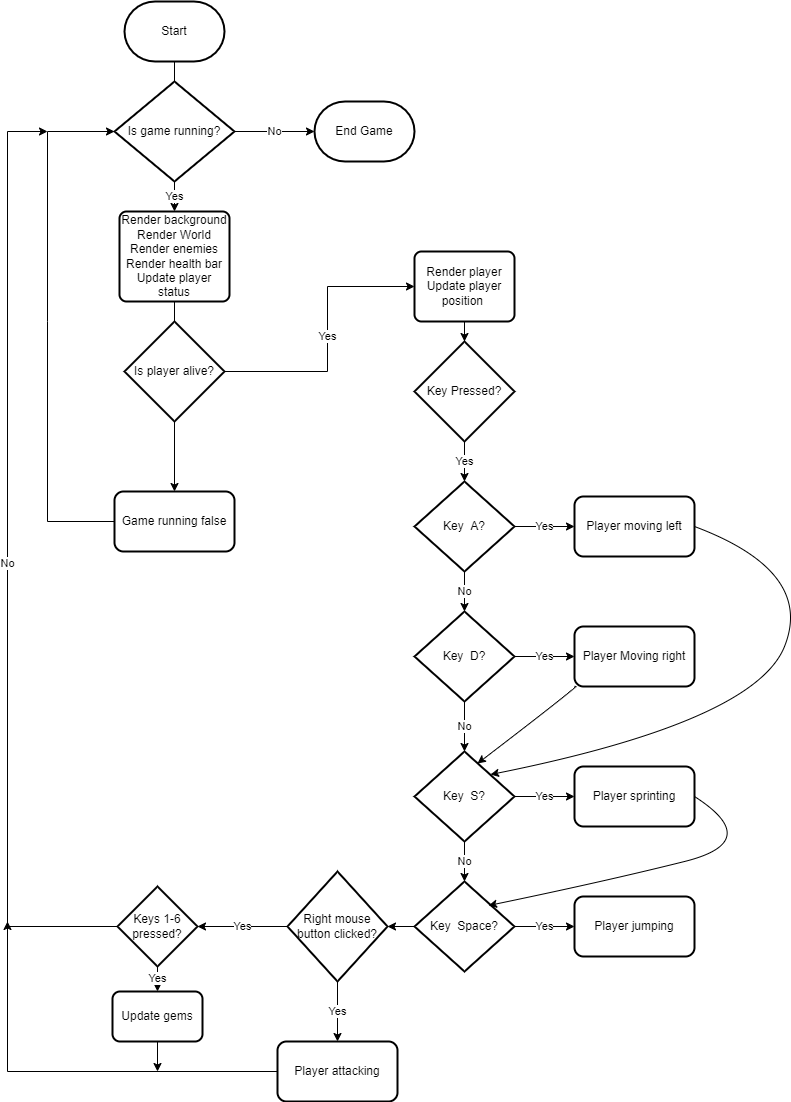

The diagram above was exported from draw.io. Its source (the exported page's mxGraphModel, read from the mxfile embedded in the PNG):
<mxGraphModel dx="1422" dy="705" grid="1" gridSize="10" guides="1" tooltips="1" connect="1" arrows="1" fold="1" page="1" pageScale="1" pageWidth="827" pageHeight="1169" math="0" shadow="0">
  <root>
    <mxCell id="0" />
    <mxCell id="1" parent="0" />
    <mxCell id="TwuIFOWfAFARtPN9hgw2-2" value="" style="endArrow=classic;startArrow=none;html=1;rounded=0;" parent="1" edge="1">
      <mxGeometry width="50" height="50" relative="1" as="geometry">
        <mxPoint x="187" y="110" as="sourcePoint" />
        <mxPoint x="187" y="110" as="targetPoint" />
      </mxGeometry>
    </mxCell>
    <mxCell id="Zq5M0CF4CWYElIN_zwtZ-5" value="Start" style="strokeWidth=2;html=1;shape=mxgraph.flowchart.terminator;whiteSpace=wrap;" vertex="1" parent="1">
      <mxGeometry x="137" y="30" width="100" height="60" as="geometry" />
    </mxCell>
    <mxCell id="Zq5M0CF4CWYElIN_zwtZ-6" value="Is game running?" style="strokeWidth=2;html=1;shape=mxgraph.flowchart.decision;whiteSpace=wrap;" vertex="1" parent="1">
      <mxGeometry x="127" y="110" width="120" height="100" as="geometry" />
    </mxCell>
    <mxCell id="Zq5M0CF4CWYElIN_zwtZ-7" value="End Game" style="strokeWidth=2;html=1;shape=mxgraph.flowchart.terminator;whiteSpace=wrap;" vertex="1" parent="1">
      <mxGeometry x="327" y="130" width="100" height="60" as="geometry" />
    </mxCell>
    <mxCell id="Zq5M0CF4CWYElIN_zwtZ-8" value="No" style="endArrow=classic;html=1;rounded=0;" edge="1" parent="1" source="Zq5M0CF4CWYElIN_zwtZ-6" target="Zq5M0CF4CWYElIN_zwtZ-7">
      <mxGeometry width="50" height="50" relative="1" as="geometry">
        <mxPoint x="447" y="270" as="sourcePoint" />
        <mxPoint x="497" y="220" as="targetPoint" />
      </mxGeometry>
    </mxCell>
    <mxCell id="Zq5M0CF4CWYElIN_zwtZ-10" value="Render background&lt;br&gt;Render World&lt;br&gt;Render enemies&lt;br&gt;Render health bar&lt;br&gt;Update player status" style="rounded=1;whiteSpace=wrap;html=1;absoluteArcSize=1;arcSize=14;strokeWidth=2;" vertex="1" parent="1">
      <mxGeometry x="132" y="240" width="110" height="90" as="geometry" />
    </mxCell>
    <mxCell id="Zq5M0CF4CWYElIN_zwtZ-11" value="Yes" style="endArrow=classic;html=1;rounded=0;entryX=0.5;entryY=0;entryDx=0;entryDy=0;" edge="1" parent="1" source="Zq5M0CF4CWYElIN_zwtZ-6" target="Zq5M0CF4CWYElIN_zwtZ-10">
      <mxGeometry width="50" height="50" relative="1" as="geometry">
        <mxPoint x="447" y="260" as="sourcePoint" />
        <mxPoint x="497" y="210" as="targetPoint" />
      </mxGeometry>
    </mxCell>
    <mxCell id="Zq5M0CF4CWYElIN_zwtZ-18" value="" style="edgeStyle=orthogonalEdgeStyle;rounded=0;orthogonalLoop=1;jettySize=auto;html=1;endArrow=none;" edge="1" parent="1" source="Zq5M0CF4CWYElIN_zwtZ-10" target="Zq5M0CF4CWYElIN_zwtZ-20">
      <mxGeometry relative="1" as="geometry">
        <mxPoint x="187" y="390" as="sourcePoint" />
        <mxPoint x="187" y="450" as="targetPoint" />
      </mxGeometry>
    </mxCell>
    <mxCell id="Zq5M0CF4CWYElIN_zwtZ-19" value="" style="endArrow=none;html=1;rounded=0;" edge="1" parent="1" source="Zq5M0CF4CWYElIN_zwtZ-6" target="Zq5M0CF4CWYElIN_zwtZ-5">
      <mxGeometry width="50" height="50" relative="1" as="geometry">
        <mxPoint x="447" y="430" as="sourcePoint" />
        <mxPoint x="497" y="380" as="targetPoint" />
      </mxGeometry>
    </mxCell>
    <mxCell id="Zq5M0CF4CWYElIN_zwtZ-22" value="Yes" style="edgeStyle=orthogonalEdgeStyle;rounded=0;orthogonalLoop=1;jettySize=auto;html=1;exitX=1;exitY=0.5;exitDx=0;exitDy=0;exitPerimeter=0;" edge="1" parent="1" source="Zq5M0CF4CWYElIN_zwtZ-20" target="Zq5M0CF4CWYElIN_zwtZ-23">
      <mxGeometry relative="1" as="geometry">
        <mxPoint x="307" y="490" as="targetPoint" />
        <Array as="points">
          <mxPoint x="340" y="400" />
          <mxPoint x="340" y="315" />
        </Array>
      </mxGeometry>
    </mxCell>
    <mxCell id="Zq5M0CF4CWYElIN_zwtZ-70" value="" style="edgeStyle=orthogonalEdgeStyle;rounded=0;orthogonalLoop=1;jettySize=auto;html=1;" edge="1" parent="1" source="Zq5M0CF4CWYElIN_zwtZ-20" target="Zq5M0CF4CWYElIN_zwtZ-69">
      <mxGeometry relative="1" as="geometry" />
    </mxCell>
    <mxCell id="Zq5M0CF4CWYElIN_zwtZ-20" value="Is player alive?" style="strokeWidth=2;html=1;shape=mxgraph.flowchart.decision;whiteSpace=wrap;" vertex="1" parent="1">
      <mxGeometry x="137" y="350" width="100" height="100" as="geometry" />
    </mxCell>
    <mxCell id="Zq5M0CF4CWYElIN_zwtZ-27" value="" style="edgeStyle=orthogonalEdgeStyle;rounded=0;orthogonalLoop=1;jettySize=auto;html=1;" edge="1" parent="1" source="Zq5M0CF4CWYElIN_zwtZ-23" target="Zq5M0CF4CWYElIN_zwtZ-28">
      <mxGeometry relative="1" as="geometry">
        <mxPoint x="377" y="605" as="targetPoint" />
      </mxGeometry>
    </mxCell>
    <mxCell id="Zq5M0CF4CWYElIN_zwtZ-23" value="Render player&lt;br&gt;Update player position&amp;nbsp;" style="rounded=1;whiteSpace=wrap;html=1;absoluteArcSize=1;arcSize=14;strokeWidth=2;" vertex="1" parent="1">
      <mxGeometry x="427" y="280" width="100" height="70" as="geometry" />
    </mxCell>
    <mxCell id="Zq5M0CF4CWYElIN_zwtZ-30" value="Yes" style="edgeStyle=orthogonalEdgeStyle;rounded=0;orthogonalLoop=1;jettySize=auto;html=1;" edge="1" parent="1" source="Zq5M0CF4CWYElIN_zwtZ-28" target="Zq5M0CF4CWYElIN_zwtZ-31">
      <mxGeometry relative="1" as="geometry">
        <mxPoint x="477" y="730" as="targetPoint" />
      </mxGeometry>
    </mxCell>
    <mxCell id="Zq5M0CF4CWYElIN_zwtZ-28" value="Key Pressed?" style="strokeWidth=2;html=1;shape=mxgraph.flowchart.decision;whiteSpace=wrap;" vertex="1" parent="1">
      <mxGeometry x="427" y="370" width="100" height="100" as="geometry" />
    </mxCell>
    <mxCell id="Zq5M0CF4CWYElIN_zwtZ-33" value="Yes" style="edgeStyle=orthogonalEdgeStyle;rounded=0;orthogonalLoop=1;jettySize=auto;html=1;" edge="1" parent="1" source="Zq5M0CF4CWYElIN_zwtZ-31" target="Zq5M0CF4CWYElIN_zwtZ-32">
      <mxGeometry relative="1" as="geometry" />
    </mxCell>
    <mxCell id="Zq5M0CF4CWYElIN_zwtZ-37" value="No" style="edgeStyle=orthogonalEdgeStyle;rounded=0;orthogonalLoop=1;jettySize=auto;html=1;" edge="1" parent="1" source="Zq5M0CF4CWYElIN_zwtZ-31" target="Zq5M0CF4CWYElIN_zwtZ-36">
      <mxGeometry relative="1" as="geometry" />
    </mxCell>
    <mxCell id="Zq5M0CF4CWYElIN_zwtZ-31" value="Key&amp;nbsp; A?" style="strokeWidth=2;html=1;shape=mxgraph.flowchart.decision;whiteSpace=wrap;" vertex="1" parent="1">
      <mxGeometry x="427" y="510" width="100" height="90" as="geometry" />
    </mxCell>
    <mxCell id="Zq5M0CF4CWYElIN_zwtZ-32" value="Player moving left" style="rounded=1;whiteSpace=wrap;html=1;strokeWidth=2;" vertex="1" parent="1">
      <mxGeometry x="587" y="525" width="120" height="60" as="geometry" />
    </mxCell>
    <mxCell id="Zq5M0CF4CWYElIN_zwtZ-39" value="Yes" style="edgeStyle=orthogonalEdgeStyle;rounded=0;orthogonalLoop=1;jettySize=auto;html=1;" edge="1" parent="1" source="Zq5M0CF4CWYElIN_zwtZ-36" target="Zq5M0CF4CWYElIN_zwtZ-38">
      <mxGeometry relative="1" as="geometry" />
    </mxCell>
    <mxCell id="Zq5M0CF4CWYElIN_zwtZ-41" value="No" style="edgeStyle=orthogonalEdgeStyle;rounded=0;orthogonalLoop=1;jettySize=auto;html=1;" edge="1" parent="1" source="Zq5M0CF4CWYElIN_zwtZ-36" target="Zq5M0CF4CWYElIN_zwtZ-40">
      <mxGeometry relative="1" as="geometry" />
    </mxCell>
    <mxCell id="Zq5M0CF4CWYElIN_zwtZ-36" value="Key&amp;nbsp; D?" style="strokeWidth=2;html=1;shape=mxgraph.flowchart.decision;whiteSpace=wrap;" vertex="1" parent="1">
      <mxGeometry x="427" y="640" width="100" height="90" as="geometry" />
    </mxCell>
    <mxCell id="Zq5M0CF4CWYElIN_zwtZ-38" value="Player Moving right" style="rounded=1;whiteSpace=wrap;html=1;strokeWidth=2;" vertex="1" parent="1">
      <mxGeometry x="587" y="655" width="120" height="60" as="geometry" />
    </mxCell>
    <mxCell id="Zq5M0CF4CWYElIN_zwtZ-43" value="Yes" style="edgeStyle=orthogonalEdgeStyle;rounded=0;orthogonalLoop=1;jettySize=auto;html=1;" edge="1" parent="1" source="Zq5M0CF4CWYElIN_zwtZ-40" target="Zq5M0CF4CWYElIN_zwtZ-42">
      <mxGeometry relative="1" as="geometry" />
    </mxCell>
    <mxCell id="Zq5M0CF4CWYElIN_zwtZ-45" value="No" style="edgeStyle=orthogonalEdgeStyle;rounded=0;orthogonalLoop=1;jettySize=auto;html=1;" edge="1" parent="1" source="Zq5M0CF4CWYElIN_zwtZ-40" target="Zq5M0CF4CWYElIN_zwtZ-44">
      <mxGeometry relative="1" as="geometry" />
    </mxCell>
    <mxCell id="Zq5M0CF4CWYElIN_zwtZ-40" value="Key&amp;nbsp; S?" style="strokeWidth=2;html=1;shape=mxgraph.flowchart.decision;whiteSpace=wrap;" vertex="1" parent="1">
      <mxGeometry x="427" y="780" width="100" height="90" as="geometry" />
    </mxCell>
    <mxCell id="Zq5M0CF4CWYElIN_zwtZ-42" value="Player sprinting" style="rounded=1;whiteSpace=wrap;html=1;strokeWidth=2;" vertex="1" parent="1">
      <mxGeometry x="587" y="795" width="120" height="60" as="geometry" />
    </mxCell>
    <mxCell id="Zq5M0CF4CWYElIN_zwtZ-47" value="Yes" style="edgeStyle=orthogonalEdgeStyle;rounded=0;orthogonalLoop=1;jettySize=auto;html=1;" edge="1" parent="1" source="Zq5M0CF4CWYElIN_zwtZ-44" target="Zq5M0CF4CWYElIN_zwtZ-46">
      <mxGeometry relative="1" as="geometry" />
    </mxCell>
    <mxCell id="Zq5M0CF4CWYElIN_zwtZ-54" value="" style="edgeStyle=orthogonalEdgeStyle;rounded=0;orthogonalLoop=1;jettySize=auto;html=1;" edge="1" parent="1" source="Zq5M0CF4CWYElIN_zwtZ-44" target="Zq5M0CF4CWYElIN_zwtZ-53">
      <mxGeometry relative="1" as="geometry" />
    </mxCell>
    <mxCell id="Zq5M0CF4CWYElIN_zwtZ-44" value="Key&amp;nbsp; Space?" style="strokeWidth=2;html=1;shape=mxgraph.flowchart.decision;whiteSpace=wrap;" vertex="1" parent="1">
      <mxGeometry x="427" y="910" width="100" height="90" as="geometry" />
    </mxCell>
    <mxCell id="Zq5M0CF4CWYElIN_zwtZ-46" value="Player jumping" style="rounded=1;whiteSpace=wrap;html=1;strokeWidth=2;" vertex="1" parent="1">
      <mxGeometry x="587" y="925" width="120" height="60" as="geometry" />
    </mxCell>
    <mxCell id="Zq5M0CF4CWYElIN_zwtZ-50" value="" style="curved=1;endArrow=classic;html=1;rounded=0;exitX=1;exitY=0.5;exitDx=0;exitDy=0;entryX=0.76;entryY=0.256;entryDx=0;entryDy=0;entryPerimeter=0;" edge="1" parent="1" source="Zq5M0CF4CWYElIN_zwtZ-32" target="Zq5M0CF4CWYElIN_zwtZ-40">
      <mxGeometry width="50" height="50" relative="1" as="geometry">
        <mxPoint x="537" y="750" as="sourcePoint" />
        <mxPoint x="597" y="660" as="targetPoint" />
        <Array as="points">
          <mxPoint x="827" y="600" />
          <mxPoint x="767" y="750" />
        </Array>
      </mxGeometry>
    </mxCell>
    <mxCell id="Zq5M0CF4CWYElIN_zwtZ-51" value="" style="curved=1;endArrow=classic;html=1;rounded=0;entryX=0.63;entryY=0.133;entryDx=0;entryDy=0;entryPerimeter=0;" edge="1" parent="1" source="Zq5M0CF4CWYElIN_zwtZ-38" target="Zq5M0CF4CWYElIN_zwtZ-40">
      <mxGeometry width="50" height="50" relative="1" as="geometry">
        <mxPoint x="547" y="710" as="sourcePoint" />
        <mxPoint x="597" y="660" as="targetPoint" />
        <Array as="points">
          <mxPoint x="597" y="710" />
        </Array>
      </mxGeometry>
    </mxCell>
    <mxCell id="Zq5M0CF4CWYElIN_zwtZ-52" value="" style="curved=1;endArrow=classic;html=1;rounded=0;entryX=0.74;entryY=0.267;entryDx=0;entryDy=0;entryPerimeter=0;exitX=1;exitY=0.5;exitDx=0;exitDy=0;" edge="1" parent="1" source="Zq5M0CF4CWYElIN_zwtZ-42" target="Zq5M0CF4CWYElIN_zwtZ-44">
      <mxGeometry width="50" height="50" relative="1" as="geometry">
        <mxPoint x="547" y="810" as="sourcePoint" />
        <mxPoint x="597" y="760" as="targetPoint" />
        <Array as="points">
          <mxPoint x="777" y="870" />
          <mxPoint x="617" y="910" />
        </Array>
      </mxGeometry>
    </mxCell>
    <mxCell id="Zq5M0CF4CWYElIN_zwtZ-56" value="Yes" style="edgeStyle=orthogonalEdgeStyle;rounded=0;orthogonalLoop=1;jettySize=auto;html=1;" edge="1" parent="1" source="Zq5M0CF4CWYElIN_zwtZ-53" target="Zq5M0CF4CWYElIN_zwtZ-55">
      <mxGeometry relative="1" as="geometry" />
    </mxCell>
    <mxCell id="Zq5M0CF4CWYElIN_zwtZ-73" value="No" style="edgeStyle=orthogonalEdgeStyle;rounded=0;orthogonalLoop=1;jettySize=auto;html=1;exitX=0;exitY=0.5;exitDx=0;exitDy=0;" edge="1" parent="1" source="Zq5M0CF4CWYElIN_zwtZ-75">
      <mxGeometry relative="1" as="geometry">
        <mxPoint x="70" y="955" as="sourcePoint" />
        <mxPoint x="60" y="160" as="targetPoint" />
        <Array as="points">
          <mxPoint x="20" y="955" />
          <mxPoint x="20" y="160" />
        </Array>
      </mxGeometry>
    </mxCell>
    <mxCell id="Zq5M0CF4CWYElIN_zwtZ-76" value="Yes" style="edgeStyle=orthogonalEdgeStyle;rounded=0;orthogonalLoop=1;jettySize=auto;html=1;" edge="1" parent="1" source="Zq5M0CF4CWYElIN_zwtZ-53" target="Zq5M0CF4CWYElIN_zwtZ-75">
      <mxGeometry relative="1" as="geometry" />
    </mxCell>
    <mxCell id="Zq5M0CF4CWYElIN_zwtZ-53" value="Right mouse button clicked?" style="strokeWidth=2;html=1;shape=mxgraph.flowchart.decision;whiteSpace=wrap;" vertex="1" parent="1">
      <mxGeometry x="300" y="900" width="100" height="110" as="geometry" />
    </mxCell>
    <mxCell id="Zq5M0CF4CWYElIN_zwtZ-55" value="Player attacking" style="rounded=1;whiteSpace=wrap;html=1;strokeWidth=2;" vertex="1" parent="1">
      <mxGeometry x="290" y="1070" width="120" height="60" as="geometry" />
    </mxCell>
    <mxCell id="Zq5M0CF4CWYElIN_zwtZ-69" value="Game running false" style="rounded=1;whiteSpace=wrap;html=1;strokeWidth=2;" vertex="1" parent="1">
      <mxGeometry x="127" y="520" width="120" height="60" as="geometry" />
    </mxCell>
    <mxCell id="Zq5M0CF4CWYElIN_zwtZ-71" value="" style="endArrow=classic;html=1;rounded=0;entryX=0;entryY=0.5;entryDx=0;entryDy=0;entryPerimeter=0;exitX=0;exitY=0.5;exitDx=0;exitDy=0;" edge="1" parent="1" source="Zq5M0CF4CWYElIN_zwtZ-69" target="Zq5M0CF4CWYElIN_zwtZ-6">
      <mxGeometry width="50" height="50" relative="1" as="geometry">
        <mxPoint x="490" y="530" as="sourcePoint" />
        <mxPoint x="540" y="480" as="targetPoint" />
        <Array as="points">
          <mxPoint x="60" y="550" />
          <mxPoint x="60" y="350" />
          <mxPoint x="60" y="160" />
        </Array>
      </mxGeometry>
    </mxCell>
    <mxCell id="Zq5M0CF4CWYElIN_zwtZ-74" value="" style="endArrow=classic;html=1;rounded=0;exitX=0;exitY=0.5;exitDx=0;exitDy=0;" edge="1" parent="1" source="Zq5M0CF4CWYElIN_zwtZ-55">
      <mxGeometry width="50" height="50" relative="1" as="geometry">
        <mxPoint x="490" y="850" as="sourcePoint" />
        <mxPoint x="20" y="950" as="targetPoint" />
        <Array as="points">
          <mxPoint x="20" y="1100" />
        </Array>
      </mxGeometry>
    </mxCell>
    <mxCell id="Zq5M0CF4CWYElIN_zwtZ-78" value="Yes" style="edgeStyle=orthogonalEdgeStyle;rounded=0;orthogonalLoop=1;jettySize=auto;html=1;" edge="1" parent="1" source="Zq5M0CF4CWYElIN_zwtZ-75" target="Zq5M0CF4CWYElIN_zwtZ-77">
      <mxGeometry relative="1" as="geometry" />
    </mxCell>
    <mxCell id="Zq5M0CF4CWYElIN_zwtZ-75" value="Keys 1-6 pressed?" style="rhombus;whiteSpace=wrap;html=1;strokeWidth=2;" vertex="1" parent="1">
      <mxGeometry x="130" y="915" width="80" height="80" as="geometry" />
    </mxCell>
    <mxCell id="Zq5M0CF4CWYElIN_zwtZ-77" value="Update gems" style="rounded=1;whiteSpace=wrap;html=1;strokeWidth=2;" vertex="1" parent="1">
      <mxGeometry x="125" y="1020" width="90" height="50" as="geometry" />
    </mxCell>
    <mxCell id="Zq5M0CF4CWYElIN_zwtZ-79" value="" style="endArrow=classic;html=1;rounded=0;exitX=0.5;exitY=1;exitDx=0;exitDy=0;" edge="1" parent="1" source="Zq5M0CF4CWYElIN_zwtZ-77">
      <mxGeometry width="50" height="50" relative="1" as="geometry">
        <mxPoint x="490" y="950" as="sourcePoint" />
        <mxPoint x="170" y="1100" as="targetPoint" />
      </mxGeometry>
    </mxCell>
  </root>
</mxGraphModel>